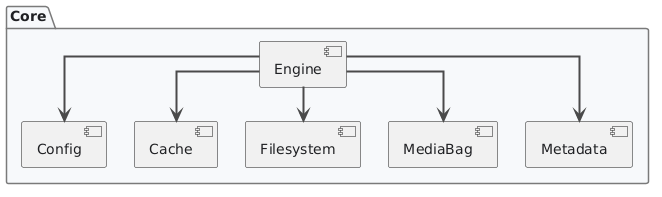

The diagram above was rendered by PlantUML. Its source (embedded in the PNG):
@startuml
' =============================================================================
' IASI PlantUML Library
' Ingeniería Asistida por Sistemas Inteligentes
' =============================================================================

' -----------------------------------------------------------------------------
' Global style
' -----------------------------------------------------------------------------

skinparam backgroundColor transparent
skinparam shadowing false
skinparam linetype ortho

skinparam defaultFontName "Segoe UI"
skinparam defaultFontSize 14
skinparam defaultFontColor #202124

skinparam ArrowColor #4A4A4A
skinparam ArrowThickness 2

skinparam rectangle {
    BorderColor #4E79A7
    BackgroundColor #EAF2FB
    FontColor #202124
    RoundCorner 10
}

skinparam package {
    BorderColor #7A7A7A
    BackgroundColor #F6F8FA
    FontColor #202124
}

skinparam note {
    BorderColor #C8A951
    BackgroundColor #FFF8DC
    FontColor #202124
}

skinparam title {
    FontSize 18
    FontStyle bold
    FontColor #202124
}

skinparam nodesep 28
skinparam ranksep 34
' skinparam padding 10

' -----------------------------------------------------------------------------
' Semantic palette
' -----------------------------------------------------------------------------

!define IASI_COLOR_KNOWLEDGE   #EAF2FB
!define IASI_BORDER_KNOWLEDGE  #4E79A7

!define IASI_COLOR_PROCESS     #F1EAF8
!define IASI_BORDER_PROCESS    #7A5AA6

!define IASI_COLOR_SPEC        #EDE7F6
!define IASI_BORDER_SPEC       #6F52A3

!define IASI_COLOR_IMPLEMENT   #EAF6EA
!define IASI_BORDER_IMPLEMENT  #4D8B57

!define IASI_COLOR_VERIFY      #FFF0D9
!define IASI_BORDER_VERIFY     #C7852E

!define IASI_COLOR_EVIDENCE    #F0F0F0
!define IASI_BORDER_EVIDENCE   #777777

!define IASI_COLOR_DECISION    #FCE8F1
!define IASI_BORDER_DECISION   #A94F7A

!define IASI_COLOR_EXTERNAL    #F7F7F7
!define IASI_BORDER_EXTERNAL   #9A9A9A

!define IASI_COLOR_WARNING     #FFF4CC
!define IASI_BORDER_WARNING    #B48A00

' -----------------------------------------------------------------------------
' Semantic elements
' -----------------------------------------------------------------------------

!unquoted procedure IASI_KNOWLEDGE(alias, label)
rectangle label as alias IASI_COLOR_KNOWLEDGE IASI_BORDER_KNOWLEDGE
!endprocedure

!unquoted procedure IASI_PROCESS(alias, label)
rectangle label as alias IASI_COLOR_PROCESS IASI_BORDER_PROCESS
!endprocedure

!unquoted procedure IASI_SPEC(alias, label)
rectangle label as alias IASI_COLOR_SPEC IASI_BORDER_SPEC
!endprocedure

!unquoted procedure IASI_IMPLEMENTATION(alias, label)
rectangle label as alias IASI_COLOR_IMPLEMENT IASI_BORDER_IMPLEMENT
!endprocedure

!unquoted procedure IASI_VERIFICATION(alias, label)
rectangle label as alias IASI_COLOR_VERIFY IASI_BORDER_VERIFY
!endprocedure

!unquoted procedure IASI_EVIDENCE(alias, label)
rectangle label as alias IASI_COLOR_EVIDENCE IASI_BORDER_EVIDENCE
!endprocedure

!unquoted procedure IASI_DECISION(alias, label)
rectangle label as alias IASI_COLOR_DECISION IASI_BORDER_DECISION
!endprocedure

!unquoted procedure IASI_EXTERNAL(alias, label)
rectangle label as alias IASI_COLOR_EXTERNAL IASI_BORDER_EXTERNAL
!endprocedure

!unquoted procedure IASI_WARNING(alias, label)
rectangle label as alias IASI_COLOR_WARNING IASI_BORDER_WARNING
!endprocedure

' -----------------------------------------------------------------------------
' Semantic relations
' -----------------------------------------------------------------------------

!unquoted procedure IASI_FLOW(from, to)
from --> to
!endprocedure

!unquoted procedure IASI_FLOW_LABELED(from, to, label)
from --> to : label
!endprocedure

!unquoted procedure IASI_FEEDBACK(from, to)
from ..> to
!endprocedure

!unquoted procedure IASI_FEEDBACK_LABELED(from, to, label)
from ..> to : label
!endprocedure

!unquoted procedure IASI_TRACE(from, to)
from .> to
!endprocedure

!unquoted procedure IASI_TRACE_LABELED(from, to, label)
from .> to : label
!endprocedure

!unquoted procedure IASI_DEPENDS(from, to)
from --> to
!endprocedure

!unquoted procedure IASI_DEPENDS_LABELED(from, to, label)
from --> to : label
!endprocedure



package "Core" {
    component Engine
    component Config
    component Cache
    component Filesystem
    component MediaBag
    component Metadata
}

Engine --> Config
Engine --> Cache
Engine --> Filesystem
Engine --> MediaBag
Engine --> Metadata

@enduml